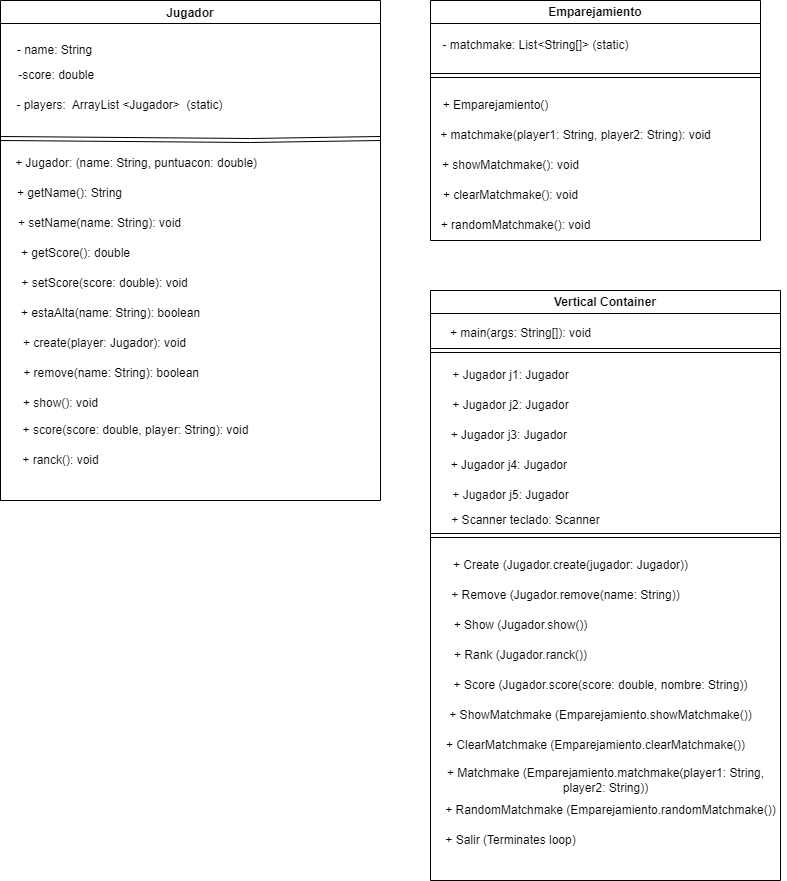

The diagram above was exported from draw.io. Its source (the exported page's mxGraphModel, read from the mxfile embedded in the PNG):
<mxGraphModel dx="1212" dy="563" grid="1" gridSize="10" guides="1" tooltips="1" connect="1" arrows="1" fold="1" page="1" pageScale="1" pageWidth="827" pageHeight="1169" math="0" shadow="0">
  <root>
    <mxCell id="0" />
    <mxCell id="1" parent="0" />
    <mxCell id="27" value="Jugador" style="swimlane;" parent="1" vertex="1">
      <mxGeometry x="30" y="20" width="380" height="500" as="geometry" />
    </mxCell>
    <mxCell id="28" value="&lt;span style=&quot;text-align: left;&quot;&gt;- name: String&lt;/span&gt;" style="text;html=1;align=center;verticalAlign=middle;resizable=0;points=[];autosize=1;strokeColor=none;fillColor=none;" parent="27" vertex="1">
      <mxGeometry x="4" y="35" width="100" height="30" as="geometry" />
    </mxCell>
    <mxCell id="41" value="-score: double&amp;nbsp;&amp;nbsp;" style="text;html=1;align=center;verticalAlign=middle;resizable=0;points=[];autosize=1;strokeColor=none;fillColor=none;" parent="27" vertex="1">
      <mxGeometry x="4" y="60" width="110" height="30" as="geometry" />
    </mxCell>
    <mxCell id="42" value="- players:&amp;nbsp; ArrayList &amp;lt;Jugador&amp;gt;&amp;nbsp; (static)" style="text;html=1;align=center;verticalAlign=middle;resizable=0;points=[];autosize=1;strokeColor=none;fillColor=none;" parent="27" vertex="1">
      <mxGeometry x="4" y="90" width="230" height="30" as="geometry" />
    </mxCell>
    <mxCell id="44" value="" style="endArrow=none;html=1;shape=link;" parent="27" edge="1">
      <mxGeometry width="50" height="50" relative="1" as="geometry">
        <mxPoint y="138" as="sourcePoint" />
        <mxPoint x="380" y="138" as="targetPoint" />
        <Array as="points">
          <mxPoint x="250" y="140" />
        </Array>
      </mxGeometry>
    </mxCell>
    <mxCell id="45" value="+ Jugador: (name: String, puntuacon: double)&amp;nbsp;&amp;nbsp;" style="text;html=1;align=center;verticalAlign=middle;resizable=0;points=[];autosize=1;strokeColor=none;fillColor=none;" parent="27" vertex="1">
      <mxGeometry x="4" y="148" width="270" height="30" as="geometry" />
    </mxCell>
    <mxCell id="46" value="+ getName(): String " style="text;html=1;align=center;verticalAlign=middle;resizable=0;points=[];autosize=1;strokeColor=none;fillColor=none;" parent="27" vertex="1">
      <mxGeometry x="4" y="178" width="130" height="30" as="geometry" />
    </mxCell>
    <mxCell id="47" value="+ setName(name: String): void" style="text;html=1;align=center;verticalAlign=middle;resizable=0;points=[];autosize=1;strokeColor=none;fillColor=none;" parent="27" vertex="1">
      <mxGeometry x="4" y="208" width="190" height="30" as="geometry" />
    </mxCell>
    <mxCell id="48" value="+ getScore(): double " style="text;html=1;align=center;verticalAlign=middle;resizable=0;points=[];autosize=1;strokeColor=none;fillColor=none;" parent="27" vertex="1">
      <mxGeometry x="10" y="238" width="130" height="30" as="geometry" />
    </mxCell>
    <mxCell id="49" value=" + setScore(score: double): void " style="text;html=1;align=center;verticalAlign=middle;resizable=0;points=[];autosize=1;strokeColor=none;fillColor=none;" parent="27" vertex="1">
      <mxGeometry x="9" y="268" width="190" height="30" as="geometry" />
    </mxCell>
    <mxCell id="51" value="+ estaAlta(name: String): boolean" style="text;html=1;align=center;verticalAlign=middle;resizable=0;points=[];autosize=1;strokeColor=none;fillColor=none;" parent="27" vertex="1">
      <mxGeometry x="10" y="298" width="200" height="30" as="geometry" />
    </mxCell>
    <mxCell id="52" value="+ create(player: Jugador): void" style="text;html=1;align=center;verticalAlign=middle;resizable=0;points=[];autosize=1;strokeColor=none;fillColor=none;" parent="27" vertex="1">
      <mxGeometry x="9" y="328" width="190" height="30" as="geometry" />
    </mxCell>
    <mxCell id="53" value="+ remove(name: String): boolean&amp;nbsp;&amp;nbsp;" style="text;html=1;align=center;verticalAlign=middle;resizable=0;points=[];autosize=1;strokeColor=none;fillColor=none;" parent="27" vertex="1">
      <mxGeometry x="9" y="358" width="210" height="30" as="geometry" />
    </mxCell>
    <mxCell id="54" value="+ show(): void" style="text;html=1;align=center;verticalAlign=middle;resizable=0;points=[];autosize=1;strokeColor=none;fillColor=none;" parent="27" vertex="1">
      <mxGeometry x="10" y="388" width="100" height="30" as="geometry" />
    </mxCell>
    <mxCell id="55" value="+ score(score: double, player: String): void" style="text;html=1;align=center;verticalAlign=middle;resizable=0;points=[];autosize=1;strokeColor=none;fillColor=none;" parent="27" vertex="1">
      <mxGeometry x="10" y="415" width="250" height="30" as="geometry" />
    </mxCell>
    <mxCell id="56" value="+ ranck(): void" style="text;html=1;align=center;verticalAlign=middle;resizable=0;points=[];autosize=1;strokeColor=none;fillColor=none;" parent="27" vertex="1">
      <mxGeometry x="10" y="445" width="100" height="30" as="geometry" />
    </mxCell>
    <mxCell id="58" value="Emparejamiento" style="swimlane;whiteSpace=wrap;html=1;" parent="1" vertex="1">
      <mxGeometry x="460" y="20" width="330" height="240" as="geometry" />
    </mxCell>
    <mxCell id="59" value="- matchmake: List&amp;lt;String[]&amp;gt; (static)" style="text;html=1;align=center;verticalAlign=middle;resizable=0;points=[];autosize=1;strokeColor=none;fillColor=none;" parent="58" vertex="1">
      <mxGeometry y="30" width="210" height="30" as="geometry" />
    </mxCell>
    <mxCell id="60" value="" style="shape=link;html=1;" parent="58" edge="1">
      <mxGeometry width="100" relative="1" as="geometry">
        <mxPoint y="75" as="sourcePoint" />
        <mxPoint x="330" y="75" as="targetPoint" />
      </mxGeometry>
    </mxCell>
    <mxCell id="61" value="+ Emparejamiento()" style="text;html=1;align=center;verticalAlign=middle;resizable=0;points=[];autosize=1;strokeColor=none;fillColor=none;" parent="58" vertex="1">
      <mxGeometry y="90" width="130" height="30" as="geometry" />
    </mxCell>
    <mxCell id="62" value="+ matchmake(player1: String, player2: String): void" style="text;html=1;align=center;verticalAlign=middle;resizable=0;points=[];autosize=1;strokeColor=none;fillColor=none;" parent="58" vertex="1">
      <mxGeometry y="120" width="290" height="30" as="geometry" />
    </mxCell>
    <mxCell id="63" value="+ showMatchmake(): void" style="text;html=1;align=center;verticalAlign=middle;resizable=0;points=[];autosize=1;strokeColor=none;fillColor=none;" parent="58" vertex="1">
      <mxGeometry y="150" width="160" height="30" as="geometry" />
    </mxCell>
    <mxCell id="64" value="+ clearMatchmake(): void" style="text;html=1;align=center;verticalAlign=middle;resizable=0;points=[];autosize=1;strokeColor=none;fillColor=none;" parent="58" vertex="1">
      <mxGeometry y="180" width="160" height="30" as="geometry" />
    </mxCell>
    <mxCell id="66" value="+ randomMatchmake(): void " style="text;html=1;align=center;verticalAlign=middle;resizable=0;points=[];autosize=1;strokeColor=none;fillColor=none;" parent="58" vertex="1">
      <mxGeometry y="210" width="170" height="30" as="geometry" />
    </mxCell>
    <mxCell id="67" value="Vertical Container" style="swimlane;whiteSpace=wrap;html=1;" parent="1" vertex="1">
      <mxGeometry x="460" y="310" width="350" height="590" as="geometry" />
    </mxCell>
    <mxCell id="68" value="+ main(args: String[]): void" style="text;html=1;align=center;verticalAlign=middle;resizable=0;points=[];autosize=1;strokeColor=none;fillColor=none;" parent="67" vertex="1">
      <mxGeometry x="10" y="28" width="160" height="30" as="geometry" />
    </mxCell>
    <mxCell id="69" value="" style="endArrow=none;html=1;shape=link;" parent="67" edge="1">
      <mxGeometry width="50" height="50" relative="1" as="geometry">
        <mxPoint y="60" as="sourcePoint" />
        <mxPoint x="350" y="60" as="targetPoint" />
        <Array as="points" />
      </mxGeometry>
    </mxCell>
    <mxCell id="70" value="+ Jugador j1: Jugador" style="text;html=1;align=center;verticalAlign=middle;resizable=0;points=[];autosize=1;strokeColor=none;fillColor=none;" parent="67" vertex="1">
      <mxGeometry x="10" y="70" width="140" height="30" as="geometry" />
    </mxCell>
    <mxCell id="72" value="+ Jugador j2: Jugador" style="text;html=1;align=center;verticalAlign=middle;resizable=0;points=[];autosize=1;strokeColor=none;fillColor=none;" parent="67" vertex="1">
      <mxGeometry x="10" y="100" width="140" height="30" as="geometry" />
    </mxCell>
    <mxCell id="74" value="+ Jugador j3: Jugador&amp;nbsp;" style="text;html=1;align=center;verticalAlign=middle;resizable=0;points=[];autosize=1;strokeColor=none;fillColor=none;" parent="67" vertex="1">
      <mxGeometry x="10" y="130" width="140" height="30" as="geometry" />
    </mxCell>
    <mxCell id="75" value="+ Jugador j4: Jugador&amp;nbsp;" style="text;html=1;align=center;verticalAlign=middle;resizable=0;points=[];autosize=1;strokeColor=none;fillColor=none;" parent="67" vertex="1">
      <mxGeometry x="10" y="160" width="140" height="30" as="geometry" />
    </mxCell>
    <mxCell id="76" value="+ Jugador j5: Jugador" style="text;html=1;align=center;verticalAlign=middle;resizable=0;points=[];autosize=1;strokeColor=none;fillColor=none;" parent="67" vertex="1">
      <mxGeometry x="10" y="190" width="140" height="30" as="geometry" />
    </mxCell>
    <mxCell id="77" value="+ Scanner teclado: Scanner" style="text;html=1;align=center;verticalAlign=middle;resizable=0;points=[];autosize=1;strokeColor=none;fillColor=none;" parent="67" vertex="1">
      <mxGeometry x="10" y="215" width="170" height="30" as="geometry" />
    </mxCell>
    <mxCell id="78" value="" style="endArrow=none;html=1;shape=link;" parent="67" edge="1">
      <mxGeometry width="50" height="50" relative="1" as="geometry">
        <mxPoint y="245" as="sourcePoint" />
        <mxPoint x="350" y="245" as="targetPoint" />
        <Array as="points" />
      </mxGeometry>
    </mxCell>
    <mxCell id="79" value="+ Create (Jugador.create(jugador: Jugador)) " style="text;html=1;align=center;verticalAlign=middle;resizable=0;points=[];autosize=1;strokeColor=none;fillColor=none;" parent="67" vertex="1">
      <mxGeometry x="10" y="260" width="260" height="30" as="geometry" />
    </mxCell>
    <mxCell id="80" value="+ Remove (Jugador.remove(name: String))" style="text;html=1;align=center;verticalAlign=middle;resizable=0;points=[];autosize=1;strokeColor=none;fillColor=none;" parent="67" vertex="1">
      <mxGeometry x="10" y="290" width="250" height="30" as="geometry" />
    </mxCell>
    <mxCell id="81" value="+ Show (Jugador.show())  " style="text;html=1;align=center;verticalAlign=middle;resizable=0;points=[];autosize=1;strokeColor=none;fillColor=none;" parent="67" vertex="1">
      <mxGeometry x="10" y="320" width="160" height="30" as="geometry" />
    </mxCell>
    <mxCell id="82" value="+ Rank (Jugador.ranck())   " style="text;html=1;align=center;verticalAlign=middle;resizable=0;points=[];autosize=1;strokeColor=none;fillColor=none;" parent="67" vertex="1">
      <mxGeometry x="10" y="350" width="160" height="30" as="geometry" />
    </mxCell>
    <mxCell id="83" value="+ Score (Jugador.score(score: double, nombre: String))" style="text;html=1;align=center;verticalAlign=middle;resizable=0;points=[];autosize=1;strokeColor=none;fillColor=none;" parent="67" vertex="1">
      <mxGeometry x="10" y="380" width="320" height="30" as="geometry" />
    </mxCell>
    <mxCell id="85" value="+ ShowMatchmake (Emparejamiento.showMatchmake())" style="text;html=1;align=center;verticalAlign=middle;resizable=0;points=[];autosize=1;strokeColor=none;fillColor=none;" parent="67" vertex="1">
      <mxGeometry x="5" y="410" width="330" height="30" as="geometry" />
    </mxCell>
    <mxCell id="86" value="+ ClearMatchmake (Emparejamiento.clearMatchmake())" style="text;html=1;align=center;verticalAlign=middle;resizable=0;points=[];autosize=1;strokeColor=none;fillColor=none;" parent="67" vertex="1">
      <mxGeometry x="5" y="440" width="320" height="30" as="geometry" />
    </mxCell>
    <mxCell id="87" value="+ Matchmake (Emparejamiento.matchmake(player1: String, &lt;br&gt;player2: String))" style="text;html=1;align=center;verticalAlign=middle;resizable=0;points=[];autosize=1;strokeColor=none;fillColor=none;" parent="67" vertex="1">
      <mxGeometry x="5" y="470" width="340" height="40" as="geometry" />
    </mxCell>
    <mxCell id="88" value="+ RandomMatchmake (Emparejamiento.randomMatchmake())" style="text;html=1;align=center;verticalAlign=middle;resizable=0;points=[];autosize=1;strokeColor=none;fillColor=none;" parent="67" vertex="1">
      <mxGeometry x="5" y="505" width="350" height="30" as="geometry" />
    </mxCell>
    <mxCell id="89" value="+ Salir (Terminates loop)  " style="text;html=1;align=center;verticalAlign=middle;resizable=0;points=[];autosize=1;strokeColor=none;fillColor=none;" parent="67" vertex="1">
      <mxGeometry x="5" y="535" width="150" height="30" as="geometry" />
    </mxCell>
  </root>
</mxGraphModel>